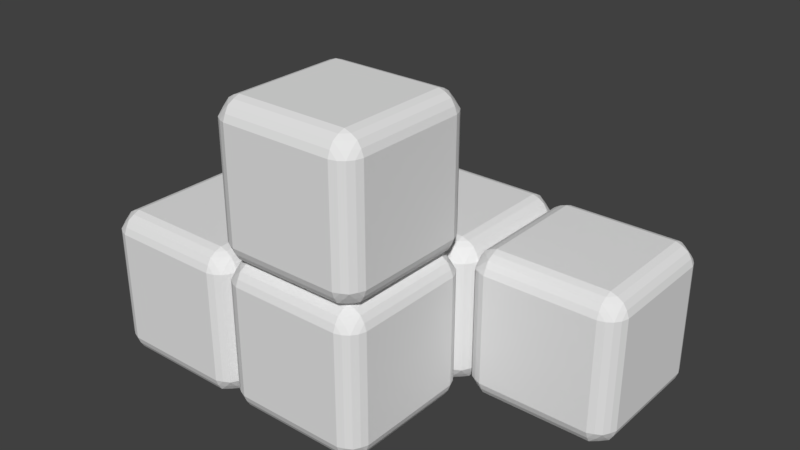 # Source: i.blend  (saved by Blender 2.79.0; exported with 4.5.12 LTS)
import bpy
from mathutils import Matrix  # noqa: F401  (used for matrix-valued properties, if any)

bpy.ops.wm.read_factory_settings(use_empty=True)
scene = bpy.context.scene
scene.name = 'Scene'

# ---- collections
col_collection_1 = bpy.data.collections.new('Collection 1'); scene.collection.children.link(col_collection_1)

# ---- world
world_world = bpy.data.worlds.new('World'); scene.world = world_world
world_world.color = (0.05088, 0.05088, 0.05088)
world_world.use_sun_shadow = False
world_world.sun_shadow_jitter_overblur = 0.0
world_world.cycles.sampling_method = 'MANUAL'

# ---- meshes
me_plane_003 = bpy.data.meshes.new('Plane.003')
me_plane_003.from_pydata([(-0.7503, 1.0, -0.75), (0.7497, 1.0, -0.75), (-0.7503, 1.0, 0.75), (0.7497, 1.0, 0.75), (-1.0, -0.75, 0.75), (-1.0, -0.75, -0.75), (-1.0, 0.75, 0.75), (-1.0, 0.75, -0.75), (-0.7503, -1.0, -0.75), (0.7497, -1.0, -0.75), (-0.7503, -1.0, 0.75), (0.7497, -1.0, 0.75), (-0.7503, -0.75, 1.0), (0.7497, -0.75, 1.0), (-0.7503, 0.75, 1.0), (0.7497, 0.75, 1.0), (-0.8392, -0.75, 0.968), (0.8386, -0.75, 0.968), (-0.8392, 0.75, 0.968), (0.8386, 0.75, 0.968), (-0.919, -0.75, 0.9187), (0.9185, -0.75, 0.9187), (-0.919, 0.75, 0.9187), (0.9185, 0.75, 0.9187), (-0.7459, -0.968, 0.8389), (0.7497, -0.968, 0.8389), (-0.7459, 0.9679, 0.8389), (0.7497, 0.9679, 0.8389), (-0.7459, -0.8389, 0.968), (0.7497, -0.8389, 0.968), (-0.7459, 0.8389, 0.968), (0.7497, 0.8389, 0.968), (-0.7503, -0.9188, 0.9187), (0.7497, -0.9188, 0.9187), (-0.7503, 0.9187, 0.9187), (0.7497, 0.9187, 0.9187), (-0.9682, -0.75, 0.8389), (0.9677, -0.75, 0.8389), (-0.9682, 0.75, 0.8389), (0.9677, 0.75, 0.8389), (-0.7503, 0.75, -1.0), (0.7497, 0.75, -1.0), (-0.7503, -0.75, -1.0), (0.7497, -0.75, -1.0), (-0.8392, 0.75, -0.968), (0.8386, 0.75, -0.968), (-0.8392, -0.75, -0.968), (0.8386, -0.75, -0.968), (-0.919, 0.75, -0.9187), (0.9185, 0.75, -0.9187), (-0.919, -0.75, -0.9187), (0.9185, -0.75, -0.9187), (-0.7459, 0.9679, -0.8389), (0.7497, 0.9679, -0.8389), (-0.7459, -0.968, -0.8389), (0.7497, -0.968, -0.8389), (-0.7459, 0.8389, -0.968), (0.7497, 0.8389, -0.968), (-0.7459, -0.8389, -0.968), (0.7497, -0.8389, -0.968), (-0.7503, 0.9187, -0.9187), (0.7497, 0.9187, -0.9187), (-0.7503, -0.9188, -0.9187), (0.7497, -0.9188, -0.9187), (-0.9682, 0.75, -0.8389), (0.9677, 0.75, -0.8389), (-0.9682, -0.75, -0.8389), (0.9677, -0.75, -0.8389), (-0.8392, 0.9679, -0.7456), (-0.9682, 0.8389, 0.7456), (-0.8392, 0.9679, 0.7456), (-0.9682, 0.8389, -0.7456), (-0.919, 0.9187, -0.75), (-0.919, 0.9187, 0.75), (-0.9697, -0.8377, 0.7456), (-0.9205, -0.9175, 0.75), (-0.8392, -0.968, 0.7456), (-0.9682, -0.8389, -0.7456), (-0.919, -0.9188, -0.75), (-0.8392, -0.968, -0.7456), (0.8386, -0.968, -0.7456), (0.8386, -0.968, 0.7456), (0.9677, -0.8389, -0.7456), (0.9677, -0.8389, 0.7456), (0.9185, -0.9188, -0.75), (0.9185, -0.9188, 0.75), (0.9185, 0.9187, 0.75), (0.9185, 0.9187, -0.75), (0.8386, 0.9679, 0.7456), (0.8386, 0.9679, -0.7456), (0.9677, 0.8389, 0.7456), (0.9677, 0.8389, -0.7456), (-0.919, -0.8389, -0.8389), (-0.8392, -0.8389, 0.9187), (-0.919, -0.8389, 0.8389), (-0.8392, -0.9188, 0.8389), (-0.8392, -0.8389, -0.9187), (-0.8392, -0.9188, -0.8389), (0.8386, 0.8389, 0.9187), (0.8386, -0.8389, 0.9187), (-0.8392, 0.8389, 0.9187), (0.8386, -0.8389, -0.9187), (0.8386, 0.8389, -0.9187), (-0.8392, 0.8389, -0.9187), (-0.919, 0.8389, -0.8389), (-0.8392, 0.9187, -0.8389), (-0.8392, 0.9187, 0.8389), (-0.919, 0.8389, 0.8389), (0.8386, -0.9188, 0.8389), (0.9185, -0.8389, 0.8389), (0.8386, -0.9188, -0.8389), (0.9185, -0.8389, -0.8389), (0.8386, 0.9187, 0.8389), (0.9185, 0.8389, 0.8389), (0.8386, 0.9187, -0.8389), (0.9185, 0.8389, -0.8389), (3.0, -0.75, 0.75), (3.0, -0.75, -0.75), (3.0, 0.75, 0.75), (3.0, 0.75, -0.75), (0.9997, -0.75, 0.75), (0.9997, -0.75, -0.75), (0.9997, 0.75, 0.75), (0.9997, 0.75, -0.75), (1.25, -1.0, -0.75), (2.75, -1.0, -0.75), (1.25, -1.0, 0.75), (2.75, -1.0, 0.75), (1.161, -0.75, 0.968), (2.839, -0.75, 0.968), (1.161, 0.75, 0.968), (2.839, 0.75, 0.968), (1.081, -0.75, 0.9187), (2.918, -0.75, 0.9187), (1.081, 0.75, 0.9187), (2.918, 0.75, 0.9187), (1.254, -0.968, 0.8389), (2.75, -0.968, 0.8389), (1.254, 0.9679, 0.8389), (2.75, 0.9679, 0.8389), (1.254, -0.8389, 0.968), (2.75, -0.8389, 0.968), (1.254, 0.8389, 0.968), (2.75, 0.8389, 0.968), (1.25, -0.9188, 0.9187), (2.75, -0.9188, 0.9187), (1.25, 0.9187, 0.9187), (2.75, 0.9187, 0.9187), (1.032, -0.75, 0.8389), (2.968, -0.75, 0.8389), (1.032, 0.75, 0.8389), (2.968, 0.75, 0.8389), (1.25, 0.75, -1.0), (2.75, 0.75, -1.0), (1.25, -0.75, -1.0), (2.75, -0.75, -1.0), (1.161, 0.75, -0.968), (2.839, 0.75, -0.968), (1.161, -0.75, -0.968), (2.839, -0.75, -0.968), (1.081, 0.75, -0.9187), (2.918, 0.75, -0.9187), (1.081, -0.75, -0.9187), (2.918, -0.75, -0.9187), (1.254, 0.9679, -0.8389), (2.75, 0.9679, -0.8389), (1.254, -0.968, -0.8389), (2.75, -0.968, -0.8389), (1.254, 0.8389, -0.968), (2.75, 0.8389, -0.968), (1.254, -0.8389, -0.968), (2.75, -0.8389, -0.968), (1.25, 0.9187, -0.9187), (2.75, 0.9187, -0.9187), (1.25, -0.9188, -0.9187), (2.75, -0.9188, -0.9187), (1.032, 0.75, -0.8389), (2.968, 0.75, -0.8389), (1.032, -0.75, -0.8389), (2.968, -0.75, -0.8389), (1.161, 0.9679, -0.7456), (1.032, 0.8389, 0.7456), (1.161, 0.9679, 0.7456), (1.032, 0.8389, -0.7456), (1.081, 0.9187, -0.75), (1.081, 0.9187, 0.75), (1.03, -0.8377, 0.7456), (1.079, -0.9175, 0.75), (1.161, -0.968, 0.7456), (1.032, -0.8389, -0.7456), (1.081, -0.9188, -0.75), (1.161, -0.968, -0.7456), (2.839, -0.968, -0.7456), (2.839, -0.968, 0.7456), (2.968, -0.8389, -0.7456), (2.968, -0.8389, 0.7456), (2.918, -0.9188, -0.75), (2.918, -0.9188, 0.75), (2.918, 0.9187, 0.75), (2.918, 0.9187, -0.75), (2.839, 0.9679, 0.7456), (2.839, 0.9679, -0.7456), (2.968, 0.8389, 0.7456), (2.968, 0.8389, -0.7456), (1.081, -0.8389, -0.8389), (1.161, -0.8389, 0.9187), (1.081, -0.8389, 0.8389), (1.161, -0.9188, 0.8389), (1.161, -0.8389, -0.9187), (1.161, -0.9188, -0.8389), (2.839, 0.8389, 0.9187), (2.839, -0.8389, 0.9187), (1.161, 0.8389, 0.9187), (2.839, -0.8389, -0.9187), (2.839, 0.8389, -0.9187), (1.161, 0.8389, -0.9187), (1.081, 0.8389, -0.8389), (1.161, 0.9187, -0.8389), (1.161, 0.9187, 0.8389), (1.081, 0.8389, 0.8389), (2.839, -0.9188, 0.8389), (2.918, -0.8389, 0.8389), (2.839, -0.9188, -0.8389), (2.918, -0.8389, -0.8389), (2.839, 0.9187, 0.8389), (2.918, 0.8389, 0.8389), (2.839, 0.9187, -0.8389), (2.918, 0.8389, -0.8389), (1.25, 1.0, 1.25), (2.75, 1.0, 1.25), (1.25, 1.0, 2.75), (2.75, 1.0, 2.75), (3.0, -0.75, 2.75), (3.0, -0.75, 1.25), (3.0, 0.75, 2.75), (3.0, 0.75, 1.25), (0.9997, -0.75, 2.75), (0.9997, -0.75, 1.25), (0.9997, 0.75, 2.75), (0.9997, 0.75, 1.25), (1.25, -1.0, 1.25), (2.75, -1.0, 1.25), (1.25, -1.0, 2.75), (2.75, -1.0, 2.75), (1.25, -0.75, 3.0), (2.75, -0.75, 3.0), (1.25, 0.75, 3.0), (2.75, 0.75, 3.0), (1.161, -0.75, 2.968), (2.839, -0.75, 2.968), (1.161, 0.75, 2.968), (2.839, 0.75, 2.968), (1.081, -0.75, 2.919), (2.918, -0.75, 2.919), (1.081, 0.75, 2.919), (2.918, 0.75, 2.919), (1.254, -0.968, 2.839), (2.75, -0.968, 2.839), (1.254, 0.9679, 2.839), (2.75, 0.9679, 2.839), (1.254, -0.8389, 2.968), (2.75, -0.8389, 2.968), (1.254, 0.8389, 2.968), (2.75, 0.8389, 2.968), (1.25, -0.9188, 2.919), (2.75, -0.9188, 2.919), (1.25, 0.9187, 2.919), (2.75, 0.9187, 2.919), (1.032, -0.75, 2.839), (2.968, -0.75, 2.839), (1.032, 0.75, 2.839), (2.968, 0.75, 2.839), (1.25, 0.75, 1.0), (2.75, 0.75, 1.0), (1.25, -0.75, 1.0), (2.75, -0.75, 1.0), (1.161, 0.75, 1.032), (2.839, 0.75, 1.032), (1.161, -0.75, 1.032), (2.839, -0.75, 1.032), (1.081, 0.75, 1.081), (2.918, 0.75, 1.081), (1.081, -0.75, 1.081), (2.918, -0.75, 1.081), (1.254, 0.9679, 1.161), (2.75, 0.9679, 1.161), (1.254, -0.968, 1.161), (2.75, -0.968, 1.161), (1.254, 0.8389, 1.032), (2.75, 0.8389, 1.032), (1.254, -0.8389, 1.032), (2.75, -0.8389, 1.032), (1.25, 0.9187, 1.081), (2.75, 0.9187, 1.081), (1.25, -0.9188, 1.081), (2.75, -0.9188, 1.081), (1.032, 0.75, 1.161), (2.968, 0.75, 1.161), (1.032, -0.75, 1.161), (2.968, -0.75, 1.161), (1.161, 0.9679, 1.254), (1.032, 0.8389, 2.746), (1.161, 0.9679, 2.746), (1.032, 0.8389, 1.254), (1.081, 0.9187, 1.25), (1.081, 0.9187, 2.75), (1.03, -0.8377, 2.746), (1.079, -0.9175, 2.75), (1.161, -0.968, 2.746), (1.032, -0.8389, 1.254), (1.081, -0.9188, 1.25), (1.161, -0.968, 1.254), (2.839, -0.968, 1.254), (2.839, -0.968, 2.746), (2.968, -0.8389, 1.254), (2.968, -0.8389, 2.746), (2.918, -0.9188, 1.25), (2.918, -0.9188, 2.75), (2.918, 0.9187, 2.75), (2.918, 0.9187, 1.25), (2.839, 0.9679, 2.746), (2.839, 0.9679, 1.254), (2.968, 0.8389, 2.746), (2.968, 0.8389, 1.254), (1.081, -0.8389, 1.161), (1.161, -0.8389, 2.919), (1.081, -0.8389, 2.839), (1.161, -0.9188, 2.839), (1.161, -0.8389, 1.081), (1.161, -0.9188, 1.161), (2.839, 0.8389, 2.919), (2.839, -0.8389, 2.919), (1.161, 0.8389, 2.919), (2.839, -0.8389, 1.081), (2.839, 0.8389, 1.081), (1.161, 0.8389, 1.081), (1.081, 0.8389, 1.161), (1.161, 0.9187, 1.161), (1.161, 0.9187, 2.839), (1.081, 0.8389, 2.839), (2.839, -0.9188, 2.839), (2.918, -0.8389, 2.839), (2.839, -0.9188, 1.161), (2.918, -0.8389, 1.161), (2.839, 0.9187, 2.839), (2.918, 0.8389, 2.839), (2.839, 0.9187, 1.161), (2.918, 0.8389, 1.161), (1.25, 3.0, -0.75), (2.75, 3.0, -0.75), (1.25, 3.0, 0.75), (2.75, 3.0, 0.75), (0.9997, 1.25, 0.75), (0.9997, 1.25, -0.75), (0.9997, 2.75, 0.75), (0.9997, 2.75, -0.75), (1.25, 1.0, -0.75), (2.75, 1.0, -0.75), (1.25, 1.0, 0.75), (2.75, 1.0, 0.75), (1.25, 1.25, 1.0), (2.75, 1.25, 1.0), (1.25, 2.75, 1.0), (2.75, 2.75, 1.0), (1.161, 1.25, 0.968), (2.839, 1.25, 0.968), (1.161, 2.75, 0.968), (2.839, 2.75, 0.968), (1.081, 1.25, 0.9187), (2.918, 1.25, 0.9187), (1.081, 2.75, 0.9187), (2.918, 2.75, 0.9187), (1.254, 1.032, 0.8389), (2.75, 1.032, 0.8389), (1.254, 2.968, 0.8389), (2.75, 2.968, 0.8389), (1.254, 1.161, 0.968), (2.75, 1.161, 0.968), (1.254, 2.839, 0.968), (2.75, 2.839, 0.968), (1.25, 1.081, 0.9187), (2.75, 1.081, 0.9187), (1.25, 2.919, 0.9187), (2.75, 2.919, 0.9187), (1.032, 1.25, 0.8389), (2.968, 1.25, 0.8389), (1.032, 2.75, 0.8389), (2.968, 2.75, 0.8389), (1.25, 2.75, -1.0), (2.75, 2.75, -1.0), (1.25, 1.25, -1.0), (2.75, 1.25, -1.0), (1.161, 2.75, -0.968), (2.839, 2.75, -0.968), (1.161, 1.25, -0.968), (2.839, 1.25, -0.968), (1.081, 2.75, -0.9187), (2.918, 2.75, -0.9187), (1.081, 1.25, -0.9187), (2.918, 1.25, -0.9187), (1.254, 2.968, -0.8389), (2.75, 2.968, -0.8389), (1.254, 1.032, -0.8389), (2.75, 1.032, -0.8389), (1.254, 2.839, -0.968), (2.75, 2.839, -0.968), (1.254, 1.161, -0.968), (2.75, 1.161, -0.968), (1.25, 2.919, -0.9187), (2.75, 2.919, -0.9187), (1.25, 1.081, -0.9187), (2.75, 1.081, -0.9187), (1.032, 2.75, -0.8389), (2.968, 2.75, -0.8389), (1.032, 1.25, -0.8389), (2.968, 1.25, -0.8389), (1.161, 2.968, -0.7456), (1.032, 2.839, 0.7456), (1.161, 2.968, 0.7456), (1.032, 2.839, -0.7456), (1.081, 2.919, -0.75), (1.081, 2.919, 0.75), (1.03, 1.162, 0.7456), (1.079, 1.082, 0.75), (1.161, 1.032, 0.7456), (1.032, 1.161, -0.7456), (1.081, 1.081, -0.75), (1.161, 1.032, -0.7456), (2.839, 1.032, -0.7456), (2.839, 1.032, 0.7456), (2.968, 1.161, -0.7456), (2.968, 1.161, 0.7456), (2.918, 1.081, -0.75), (2.918, 1.081, 0.75), (2.918, 2.919, 0.75), (2.918, 2.919, -0.75), (2.839, 2.968, 0.7456), (2.839, 2.968, -0.7456), (2.968, 2.839, 0.7456), (2.968, 2.839, -0.7456), (1.081, 1.161, -0.8389), (1.161, 1.161, 0.9187), (1.081, 1.161, 0.8389), (1.161, 1.081, 0.8389), (1.161, 1.161, -0.9187), (1.161, 1.081, -0.8389), (2.839, 2.839, 0.9187), (2.839, 1.161, 0.9187), (1.161, 2.839, 0.9187), (2.839, 1.161, -0.9187), (2.839, 2.839, -0.9187), (1.161, 2.839, -0.9187), (1.081, 2.839, -0.8389), (1.161, 2.919, -0.8389), (1.161, 2.919, 0.8389), (1.081, 2.839, 0.8389), (2.839, 1.081, 0.8389), (2.918, 1.161, 0.8389), (2.839, 1.081, -0.8389), (2.918, 1.161, -0.8389), (2.839, 2.919, 0.8389), (2.918, 2.839, 0.8389), (2.839, 2.919, -0.8389), (2.918, 2.839, -0.8389), (3.25, 3.0, -0.75), (4.75, 3.0, -0.75), (3.25, 3.0, 0.75), (4.75, 3.0, 0.75), (5.0, 1.25, 0.75), (5.0, 1.25, -0.75), (5.0, 2.75, 0.75), (5.0, 2.75, -0.75), (3.0, 1.25, 0.75), (3.0, 1.25, -0.75), (3.0, 2.75, 0.75), (3.0, 2.75, -0.75), (3.25, 1.0, -0.75), (4.75, 1.0, -0.75), (3.25, 1.0, 0.75), (4.75, 1.0, 0.75), (3.25, 1.25, 1.0), (4.75, 1.25, 1.0), (3.25, 2.75, 1.0), (4.75, 2.75, 1.0), (3.161, 1.25, 0.968), (4.839, 1.25, 0.968), (3.161, 2.75, 0.968), (4.839, 2.75, 0.968), (3.081, 1.25, 0.9187), (4.918, 1.25, 0.9187), (3.081, 2.75, 0.9187), (4.918, 2.75, 0.9187), (3.254, 1.032, 0.8389), (4.75, 1.032, 0.8389), (3.254, 2.968, 0.8389), (4.75, 2.968, 0.8389), (3.254, 1.161, 0.968), (4.75, 1.161, 0.968), (3.254, 2.839, 0.968), (4.75, 2.839, 0.968), (3.25, 1.081, 0.9187), (4.75, 1.081, 0.9187), (3.25, 2.919, 0.9187), (4.75, 2.919, 0.9187), (3.032, 1.25, 0.8389), (4.968, 1.25, 0.8389), (3.032, 2.75, 0.8389), (4.968, 2.75, 0.8389), (3.25, 2.75, -1.0), (4.75, 2.75, -1.0), (3.25, 1.25, -1.0), (4.75, 1.25, -1.0), (3.161, 2.75, -0.968), (4.839, 2.75, -0.968), (3.161, 1.25, -0.968), (4.839, 1.25, -0.968), (3.081, 2.75, -0.9187), (4.918, 2.75, -0.9187), (3.081, 1.25, -0.9187), (4.918, 1.25, -0.9187), (3.254, 2.968, -0.8389), (4.75, 2.968, -0.8389), (3.254, 1.032, -0.8389), (4.75, 1.032, -0.8389), (3.254, 2.839, -0.968), (4.75, 2.839, -0.968), (3.254, 1.161, -0.968), (4.75, 1.161, -0.968), (3.25, 2.919, -0.9187), (4.75, 2.919, -0.9187), (3.25, 1.081, -0.9187), (4.75, 1.081, -0.9187), (3.032, 2.75, -0.8389), (4.968, 2.75, -0.8389), (3.032, 1.25, -0.8389), (4.968, 1.25, -0.8389), (3.161, 2.968, -0.7456), (3.032, 2.839, 0.7456), (3.161, 2.968, 0.7456), (3.032, 2.839, -0.7456), (3.081, 2.919, -0.75), (3.081, 2.919, 0.75), (3.03, 1.162, 0.7456), (3.079, 1.082, 0.75), (3.161, 1.032, 0.7456), (3.032, 1.161, -0.7456), (3.081, 1.081, -0.75), (3.161, 1.032, -0.7456), (4.839, 1.032, -0.7456), (4.839, 1.032, 0.7456), (4.968, 1.161, -0.7456), (4.968, 1.161, 0.7456), (4.918, 1.081, -0.75), (4.918, 1.081, 0.75), (4.918, 2.919, 0.75), (4.918, 2.919, -0.75), (4.839, 2.968, 0.7456), (4.839, 2.968, -0.7456), (4.968, 2.839, 0.7456), (4.968, 2.839, -0.7456), (3.081, 1.161, -0.8389), (3.161, 1.161, 0.9187), (3.081, 1.161, 0.8389), (3.161, 1.081, 0.8389), (3.161, 1.161, -0.9187), (3.161, 1.081, -0.8389), (4.839, 2.839, 0.9187), (4.839, 1.161, 0.9187), (3.161, 2.839, 0.9187), (4.839, 1.161, -0.9187), (4.839, 2.839, -0.9187), (3.161, 2.839, -0.9187), (3.081, 2.839, -0.8389), (3.161, 2.919, -0.8389), (3.161, 2.919, 0.8389), (3.081, 2.839, 0.8389), (4.839, 1.081, 0.8389), (4.918, 1.161, 0.8389), (4.839, 1.081, -0.8389), (4.918, 1.161, -0.8389), (4.839, 2.919, 0.8389), (4.918, 2.839, 0.8389), (4.839, 2.919, -0.8389), (4.918, 2.839, -0.8389)], [], [(0, 2, 3, 1), (4, 6, 7, 5), (8, 9, 11, 10), (12, 13, 15, 14), (15, 31, 30, 14), (17, 21, 23, 19), (26, 34, 35, 27), (12, 14, 18, 16), (18, 14, 30), (19, 31, 15), (17, 13, 29), (16, 28, 12), (13, 17, 19, 15), (12, 28, 29, 13), (30, 31, 35, 34), (32, 28, 93), (28, 32, 33, 29), (18, 22, 20, 16), (37, 39, 23, 21), (38, 36, 20, 22), (24, 25, 33, 32), (10, 11, 25, 24), (2, 26, 27, 3), (6, 4, 36, 38), (40, 41, 43, 42), (43, 59, 58, 42), (45, 49, 51, 47), (54, 62, 63, 55), (40, 42, 46, 44), (46, 42, 58), (47, 59, 43), (45, 41, 57), (44, 56, 40), (41, 45, 47, 43), (40, 56, 57, 41), (50, 92, 66), (56, 60, 61, 57), (46, 50, 48, 44), (65, 67, 51, 49), (66, 64, 48, 50), (52, 53, 61, 60), (58, 59, 63, 62), (8, 54, 55, 9), (5, 7, 64, 66), (0, 1, 53, 52), (26, 2, 70), (0, 68, 70, 2), (52, 68, 0), (71, 69, 73, 72), (68, 72, 73, 70), (6, 69, 71, 7), (38, 69, 6), (64, 7, 71), (4, 5, 77, 74), (10, 76, 79, 8), (76, 75, 78, 79), (77, 78, 75, 74), (5, 66, 77), (58, 96, 46), (77, 66, 92), (8, 79, 54), (36, 4, 74), (74, 94, 36), (24, 76, 10), (81, 80, 84, 85), (83, 85, 84, 82), (11, 9, 80, 81), (25, 11, 81), (55, 80, 9), (86, 90, 91, 87), (86, 87, 89, 88), (3, 88, 89, 1), (27, 88, 3), (53, 1, 89), (22, 18, 100), (30, 100, 18), (65, 123, 121, 67), (16, 20, 93), (16, 93, 28), (32, 95, 24), (20, 36, 94), (75, 94, 74), (76, 24, 95), (75, 76, 95), (93, 20, 94), (94, 75, 95), (32, 93, 95), (94, 95, 93), (78, 77, 92), (79, 78, 97), (62, 96, 58), (50, 46, 96), (92, 50, 96), (78, 92, 97), (79, 97, 54), (54, 97, 62), (62, 97, 96), (96, 97, 92), (80, 110, 84), (111, 82, 84), (47, 51, 101), (17, 99, 21), (37, 21, 109), (25, 108, 33), (35, 31, 98), (27, 35, 112), (23, 39, 113), (115, 87, 91), (114, 89, 87), (61, 102, 57), (34, 100, 30), (38, 22, 107), (34, 26, 106), (105, 72, 68), (104, 71, 72), (44, 48, 103), (107, 22, 100), (34, 106, 100), (100, 106, 107), (70, 106, 26), (73, 106, 70), (106, 73, 107), (73, 69, 107), (69, 38, 107), (44, 103, 56), (56, 103, 60), (68, 52, 105), (72, 105, 104), (71, 104, 64), (48, 64, 104), (103, 48, 104), (104, 105, 103), (52, 60, 105), (103, 105, 60), (57, 102, 45), (49, 45, 102), (91, 65, 115), (87, 115, 114), (89, 114, 53), (53, 114, 61), (61, 114, 102), (114, 115, 102), (49, 115, 65), (102, 115, 49), (90, 113, 39), (90, 86, 113), (31, 19, 98), (35, 98, 112), (88, 27, 112), (88, 112, 86), (113, 86, 112), (112, 98, 113), (113, 98, 23), (23, 98, 19), (17, 29, 99), (29, 33, 99), (108, 99, 33), (81, 108, 25), (85, 108, 81), (99, 109, 21), (83, 37, 109), (85, 83, 109), (108, 85, 109), (99, 108, 109), (82, 111, 67), (84, 110, 111), (80, 55, 110), (55, 63, 110), (47, 101, 59), (59, 101, 63), (110, 63, 101), (111, 110, 101), (101, 51, 111), (51, 67, 111), (116, 117, 119, 118), (124, 125, 127, 126), (273, 143, 142, 272), (129, 133, 135, 131), (138, 146, 147, 139), (130, 272, 142), (128, 140, 274), (129, 275, 141), (273, 131, 143), (129, 131, 273, 275), (140, 141, 275, 274), (142, 143, 147, 146), (144, 140, 205), (140, 144, 145, 141), (130, 134, 132, 128), (149, 151, 135, 133), (150, 148, 132, 134), (136, 137, 145, 144), (116, 118, 151, 149), (126, 127, 137, 136), (122, 120, 148, 150), (152, 153, 155, 154), (155, 171, 170, 154), (157, 161, 163, 159), (166, 174, 175, 167), (152, 154, 158, 156), (158, 154, 170), (159, 171, 155), (157, 153, 169), (156, 168, 152), (153, 157, 159, 155), (152, 168, 169, 153), (162, 204, 178), (168, 172, 173, 169), (158, 162, 160, 156), (177, 179, 163, 161), (178, 176, 160, 162), (164, 165, 173, 172), (170, 171, 175, 174), (119, 117, 179, 177), (124, 166, 167, 125), (121, 123, 176, 178), (183, 181, 185, 184), (180, 184, 185, 182), (122, 181, 183, 123), (150, 181, 122), (176, 123, 183), (120, 121, 189, 186), (126, 188, 191, 124), (188, 187, 190, 191), (189, 190, 187, 186), (121, 178, 189), (170, 208, 158), (189, 178, 204), (124, 191, 166), (148, 120, 186), (186, 206, 148), (136, 188, 126), (193, 192, 196, 197), (195, 194, 117, 116), (195, 197, 196, 194), (127, 125, 192, 193), (137, 127, 193), (149, 195, 116), (179, 117, 194), (167, 192, 125), (198, 202, 203, 199), (198, 199, 201, 200), (118, 119, 203, 202), (151, 118, 202), (165, 164, 356, 357), (134, 130, 212), (142, 212, 130), (177, 203, 119), (128, 132, 205), (128, 205, 140), (144, 207, 136), (132, 148, 206), (187, 206, 186), (188, 136, 207), (187, 188, 207), (205, 132, 206), (206, 187, 207), (144, 205, 207), (206, 207, 205), (190, 189, 204), (191, 190, 209), (174, 208, 170), (162, 158, 208), (204, 162, 208), (190, 204, 209), (191, 209, 166), (166, 209, 174), (174, 209, 208), (208, 209, 204), (192, 222, 196), (223, 194, 196), (159, 163, 213), (129, 211, 133), (149, 133, 221), (137, 220, 145), (147, 143, 210), (139, 147, 224), (135, 151, 225), (227, 199, 203), (226, 201, 199), (173, 214, 169), (146, 212, 142), (150, 134, 219), (146, 138, 218), (217, 184, 180), (216, 183, 184), (156, 160, 215), (219, 134, 212), (146, 218, 212), (212, 218, 219), (182, 218, 138), (185, 218, 182), (218, 185, 219), (185, 181, 219), (181, 150, 219), (156, 215, 168), (168, 215, 172), (180, 164, 217), (184, 217, 216), (183, 216, 176), (160, 176, 216), (215, 160, 216), (216, 217, 215), (164, 172, 217), (215, 217, 172), (169, 214, 157), (161, 157, 214), (203, 177, 227), (199, 227, 226), (201, 226, 165), (165, 226, 173), (173, 226, 214), (226, 227, 214), (161, 227, 177), (214, 227, 161), (202, 225, 151), (202, 198, 225), (143, 131, 210), (147, 210, 224), (200, 139, 224), (200, 224, 198), (225, 198, 224), (224, 210, 225), (225, 210, 135), (135, 210, 131), (129, 141, 211), (141, 145, 211), (220, 211, 145), (193, 220, 137), (197, 220, 193), (211, 221, 133), (195, 149, 221), (197, 195, 221), (220, 197, 221), (211, 220, 221), (194, 223, 179), (196, 222, 223), (192, 167, 222), (167, 175, 222), (159, 213, 171), (171, 213, 175), (222, 175, 213), (223, 222, 213), (213, 163, 223), (163, 179, 223), (82, 121, 120, 83), (82, 67, 121), (90, 122, 123, 91), (123, 65, 91), (37, 120, 122, 39), (90, 39, 122), (83, 120, 37), (228, 230, 231, 229), (232, 233, 235, 234), (236, 238, 239, 237), (240, 241, 243, 242), (244, 245, 247, 246), (247, 263, 262, 246), (249, 253, 255, 251), (258, 266, 267, 259), (244, 246, 250, 248), (250, 246, 262), (251, 263, 247), (249, 245, 261), (248, 260, 244), (245, 249, 251, 247), (244, 260, 261, 245), (262, 263, 267, 266), (264, 260, 325), (260, 264, 265, 261), (250, 254, 252, 248), (269, 271, 255, 253), (270, 268, 252, 254), (256, 257, 265, 264), (232, 234, 271, 269), (242, 243, 257, 256), (230, 258, 259, 231), (238, 236, 268, 270), (274, 272, 130, 128), (275, 291, 290, 274), (277, 281, 283, 279), (286, 294, 295, 287), (272, 274, 278, 276), (278, 274, 290), (279, 291, 275), (277, 273, 289), (276, 288, 272), (273, 277, 279, 275), (272, 288, 289, 273), (282, 324, 298), (288, 292, 293, 289), (278, 282, 280, 276), (297, 299, 283, 281), (298, 296, 280, 282), (284, 285, 293, 292), (290, 291, 295, 294), (235, 233, 299, 297), (240, 286, 287, 241), (237, 239, 296, 298), (228, 229, 285, 284), (258, 230, 302), (228, 300, 302, 230), (284, 300, 228), (303, 301, 305, 304), (300, 304, 305, 302), (238, 301, 303, 239), (270, 301, 238), (296, 239, 303), (236, 237, 309, 306), (242, 308, 311, 240), (308, 307, 310, 311), (309, 310, 307, 306), (237, 298, 309), (290, 328, 278), (309, 298, 324), (240, 311, 286), (268, 236, 306), (306, 326, 268), (256, 308, 242), (313, 312, 316, 317), (315, 314, 233, 232), (315, 317, 316, 314), (243, 241, 312, 313), (257, 243, 313), (269, 315, 232), (299, 233, 314), (287, 312, 241), (318, 322, 323, 319), (318, 319, 321, 320), (231, 320, 321, 229), (234, 235, 323, 322), (259, 320, 231), (271, 234, 322), (285, 229, 321), (254, 250, 332), (262, 332, 250), (297, 323, 235), (248, 252, 325), (248, 325, 260), (264, 327, 256), (252, 268, 326), (307, 326, 306), (308, 256, 327), (307, 308, 327), (325, 252, 326), (326, 307, 327), (264, 325, 327), (326, 327, 325), (310, 309, 324), (311, 310, 329), (294, 328, 290), (282, 278, 328), (324, 282, 328), (310, 324, 329), (311, 329, 286), (286, 329, 294), (294, 329, 328), (328, 329, 324), (312, 342, 316), (343, 314, 316), (279, 283, 333), (249, 331, 253), (269, 253, 341), (257, 340, 265), (267, 263, 330), (259, 267, 344), (255, 271, 345), (347, 319, 323), (346, 321, 319), (293, 334, 289), (266, 332, 262), (270, 254, 339), (266, 258, 338), (337, 304, 300), (336, 303, 304), (276, 280, 335), (339, 254, 332), (266, 338, 332), (332, 338, 339), (302, 338, 258), (305, 338, 302), (338, 305, 339), (305, 301, 339), (301, 270, 339), (276, 335, 288), (288, 335, 292), (300, 284, 337), (304, 337, 336), (303, 336, 296), (280, 296, 336), (335, 280, 336), (336, 337, 335), (284, 292, 337), (335, 337, 292), (289, 334, 277), (281, 277, 334), (323, 297, 347), (319, 347, 346), (321, 346, 285), (285, 346, 293), (293, 346, 334), (346, 347, 334), (281, 347, 297), (334, 347, 281), (322, 345, 271), (322, 318, 345), (263, 251, 330), (267, 330, 344), (320, 259, 344), (320, 344, 318), (345, 318, 344), (344, 330, 345), (345, 330, 255), (255, 330, 251), (249, 261, 331), (261, 265, 331), (340, 331, 265), (313, 340, 257), (317, 340, 313), (331, 341, 253), (315, 269, 341), (317, 315, 341), (340, 317, 341), (331, 340, 341), (314, 343, 299), (316, 342, 343), (312, 287, 342), (287, 295, 342), (279, 333, 291), (291, 333, 295), (342, 295, 333), (343, 342, 333), (333, 283, 343), (283, 299, 343), (348, 350, 351, 349), (352, 354, 355, 353), (360, 361, 363, 362), (363, 379, 378, 362), (365, 369, 371, 367), (374, 382, 383, 375), (360, 362, 366, 364), (366, 362, 378), (367, 379, 363), (365, 361, 377), (364, 376, 360), (361, 365, 367, 363), (360, 376, 377, 361), (378, 379, 383, 382), (380, 376, 441), (376, 380, 381, 377), (366, 370, 368, 364), (385, 387, 371, 369), (386, 384, 368, 370), (372, 373, 381, 380), (358, 359, 373, 372), (350, 374, 375, 351), (354, 352, 384, 386), (388, 389, 391, 390), (391, 407, 406, 390), (393, 397, 399, 395), (402, 410, 411, 403), (388, 390, 394, 392), (394, 390, 406), (395, 407, 391), (393, 389, 405), (392, 404, 388), (389, 393, 395, 391), (388, 404, 405, 389), (398, 440, 414), (404, 408, 409, 405), (394, 398, 396, 392), (413, 415, 399, 397), (414, 412, 396, 398), (400, 401, 409, 408), (406, 407, 411, 410), (356, 402, 403, 357), (353, 355, 412, 414), (348, 349, 401, 400), (374, 350, 418), (348, 416, 418, 350), (400, 416, 348), (419, 417, 421, 420), (416, 420, 421, 418), (354, 417, 419, 355), (386, 417, 354), (412, 355, 419), (352, 353, 425, 422), (358, 424, 427, 356), (424, 423, 426, 427), (425, 426, 423, 422), (353, 414, 425), (406, 444, 394), (425, 414, 440), (356, 427, 402), (384, 352, 422), (422, 442, 384), (372, 424, 358), (429, 428, 432, 433), (431, 433, 432, 430), (359, 357, 428, 429), (373, 359, 429), (403, 428, 357), (434, 438, 439, 435), (434, 435, 437, 436), (351, 436, 437, 349), (375, 436, 351), (401, 349, 437), (370, 366, 448), (378, 448, 366), (413, 475, 473, 415), (364, 368, 441), (364, 441, 376), (380, 443, 372), (368, 384, 442), (423, 442, 422), (424, 372, 443), (423, 424, 443), (441, 368, 442), (442, 423, 443), (380, 441, 443), (442, 443, 441), (426, 425, 440), (427, 426, 445), (410, 444, 406), (398, 394, 444), (440, 398, 444), (426, 440, 445), (427, 445, 402), (402, 445, 410), (410, 445, 444), (444, 445, 440), (428, 458, 432), (459, 430, 432), (395, 399, 449), (365, 447, 369), (385, 369, 457), (373, 456, 381), (383, 379, 446), (375, 383, 460), (371, 387, 461), (463, 435, 439), (462, 437, 435), (409, 450, 405), (382, 448, 378), (386, 370, 455), (382, 374, 454), (453, 420, 416), (452, 419, 420), (392, 396, 451), (455, 370, 448), (382, 454, 448), (448, 454, 455), (418, 454, 374), (421, 454, 418), (454, 421, 455), (421, 417, 455), (417, 386, 455), (392, 451, 404), (404, 451, 408), (416, 400, 453), (420, 453, 452), (419, 452, 412), (396, 412, 452), (451, 396, 452), (452, 453, 451), (400, 408, 453), (451, 453, 408), (405, 450, 393), (397, 393, 450), (439, 413, 463), (435, 463, 462), (437, 462, 401), (401, 462, 409), (409, 462, 450), (462, 463, 450), (397, 463, 413), (450, 463, 397), (438, 461, 387), (438, 434, 461), (379, 367, 446), (383, 446, 460), (436, 375, 460), (436, 460, 434), (461, 434, 460), (460, 446, 461), (461, 446, 371), (371, 446, 367), (365, 377, 447), (377, 381, 447), (456, 447, 381), (429, 456, 373), (433, 456, 429), (447, 457, 369), (431, 385, 457), (433, 431, 457), (456, 433, 457), (447, 456, 457), (430, 459, 415), (432, 458, 459), (428, 403, 458), (403, 411, 458), (395, 449, 407), (407, 449, 411), (458, 411, 449), (459, 458, 449), (449, 399, 459), (399, 415, 459), (464, 466, 467, 465), (468, 469, 471, 470), (476, 477, 479, 478), (480, 481, 483, 482), (483, 499, 498, 482), (485, 489, 491, 487), (494, 502, 503, 495), (480, 482, 486, 484), (486, 482, 498), (487, 499, 483), (485, 481, 497), (484, 496, 480), (481, 485, 487, 483), (480, 496, 497, 481), (498, 499, 503, 502), (500, 496, 561), (496, 500, 501, 497), (486, 490, 488, 484), (505, 507, 491, 489), (506, 504, 488, 490), (492, 493, 501, 500), (468, 470, 507, 505), (478, 479, 493, 492), (466, 494, 495, 467), (474, 472, 504, 506), (508, 509, 511, 510), (511, 527, 526, 510), (513, 517, 519, 515), (522, 530, 531, 523), (508, 510, 514, 512), (514, 510, 526), (515, 527, 511), (513, 509, 525), (512, 524, 508), (509, 513, 515, 511), (508, 524, 525, 509), (518, 560, 534), (524, 528, 529, 525), (514, 518, 516, 512), (533, 535, 519, 517), (534, 532, 516, 518), (520, 521, 529, 528), (526, 527, 531, 530), (471, 469, 535, 533), (476, 522, 523, 477), (473, 475, 532, 534), (464, 465, 521, 520), (494, 466, 538), (464, 536, 538, 466), (520, 536, 464), (539, 537, 541, 540), (536, 540, 541, 538), (474, 537, 539, 475), (506, 537, 474), (532, 475, 539), (472, 473, 545, 542), (478, 544, 547, 476), (544, 543, 546, 547), (545, 546, 543, 542), (473, 534, 545), (526, 564, 514), (545, 534, 560), (476, 547, 522), (504, 472, 542), (542, 562, 504), (492, 544, 478), (549, 548, 552, 553), (551, 550, 469, 468), (551, 553, 552, 550), (479, 477, 548, 549), (493, 479, 549), (505, 551, 468), (535, 469, 550), (523, 548, 477), (554, 558, 559, 555), (554, 555, 557, 556), (467, 556, 557, 465), (470, 471, 559, 558), (495, 556, 467), (507, 470, 558), (521, 465, 557), (490, 486, 568), (498, 568, 486), (533, 559, 471), (484, 488, 561), (484, 561, 496), (500, 563, 492), (488, 504, 562), (543, 562, 542), (544, 492, 563), (543, 544, 563), (561, 488, 562), (562, 543, 563), (500, 561, 563), (562, 563, 561), (546, 545, 560), (547, 546, 565), (530, 564, 526), (518, 514, 564), (560, 518, 564), (546, 560, 565), (547, 565, 522), (522, 565, 530), (530, 565, 564), (564, 565, 560), (548, 578, 552), (579, 550, 552), (515, 519, 569), (485, 567, 489), (505, 489, 577), (493, 576, 501), (503, 499, 566), (495, 503, 580), (491, 507, 581), (583, 555, 559), (582, 557, 555), (529, 570, 525), (502, 568, 498), (506, 490, 575), (502, 494, 574), (573, 540, 536), (572, 539, 540), (512, 516, 571), (575, 490, 568), (502, 574, 568), (568, 574, 575), (538, 574, 494), (541, 574, 538), (574, 541, 575), (541, 537, 575), (537, 506, 575), (512, 571, 524), (524, 571, 528), (536, 520, 573), (540, 573, 572), (539, 572, 532), (516, 532, 572), (571, 516, 572), (572, 573, 571), (520, 528, 573), (571, 573, 528), (525, 570, 513), (517, 513, 570), (559, 533, 583), (555, 583, 582), (557, 582, 521), (521, 582, 529), (529, 582, 570), (582, 583, 570), (517, 583, 533), (570, 583, 517), (558, 581, 507), (558, 554, 581), (499, 487, 566), (503, 566, 580), (556, 495, 580), (556, 580, 554), (581, 554, 580), (580, 566, 581), (581, 566, 491), (491, 566, 487), (485, 497, 567), (497, 501, 567), (576, 567, 501), (549, 576, 493), (553, 576, 549), (567, 577, 489), (551, 505, 577), (553, 551, 577), (576, 553, 577), (567, 576, 577), (550, 579, 535), (552, 578, 579), (548, 523, 578), (523, 531, 578), (515, 569, 527), (527, 569, 531), (578, 531, 569), (579, 578, 569), (569, 519, 579), (519, 535, 579), (430, 473, 472, 431), (430, 415, 473), (438, 474, 475, 439), (475, 413, 439), (385, 472, 474, 387), (438, 387, 474), (431, 472, 385), (180, 182, 358, 356), (138, 139, 359, 358), (200, 201, 357, 359), (357, 201, 165), (180, 356, 164), (182, 138, 358), (200, 359, 139)])
me_plane_003.use_remesh_preserve_volume = False
me_plane_003.use_remesh_preserve_attributes = False
me_plane_003.use_mirror_vertex_groups = False
me_plane_003.update()

# ---- objects
ob_box = bpy.data.objects.new('Box', me_plane_003)

# ---- transforms, parenting, visibility, modifiers, constraints
ob_box.location = (0.0, 0.0, 0.0)
ob_box.lineart.crease_threshold = 0.0

# ---- collection membership
col_collection_1.objects.link(ob_box)

# ---- scene / render settings (as saved in the file)
scene.frame_start = 1; scene.frame_end = 250; scene.frame_set(0)
scene.render.engine = 'BLENDER_EEVEE_NEXT'
scene.render.resolution_percentage = 50
scene.render.dither_intensity = 0.0
scene.cycles.use_denoising = False
scene.cycles.samples = 128
scene.cycles.sampling_pattern = 'TABULATED_SOBOL'
scene.cycles.use_adaptive_sampling = False
scene.cycles.use_light_tree = False
scene.cycles.blur_glossy = 0.0
scene.cycles.sample_clamp_indirect = 0.0
scene.view_settings.view_transform = 'Standard'
bpy.context.view_layer.update()

# ---- added for rendering (the .blend has no active camera and no usable light): camera, sun
cam_auto = bpy.data.cameras.new('AutoCamera')
cam_auto.lens = 50.0
cam_auto.sensor_width = 36.0
cam_auto.clip_end = 1000.0
ob_auto_camera = bpy.data.objects.new('AutoCamera', cam_auto)
scene.collection.objects.link(ob_auto_camera)
ob_auto_camera.location = (9.62933, -8.15554, 7.10368)
ob_auto_camera.rotation_euler = (1.09748, -7.21219e-08, 0.694738)
scene.camera = ob_auto_camera
light_auto_sun = bpy.data.lights.new('AutoSun', 'SUN')
light_auto_sun.energy = 3.0
light_auto_sun.angle = 0.0523599
ob_auto_sun = bpy.data.objects.new('AutoSun', light_auto_sun)
scene.collection.objects.link(ob_auto_sun)
ob_auto_sun.rotation_euler = (0.872665, 0.174533, 0.523599)
bpy.context.view_layer.update()
